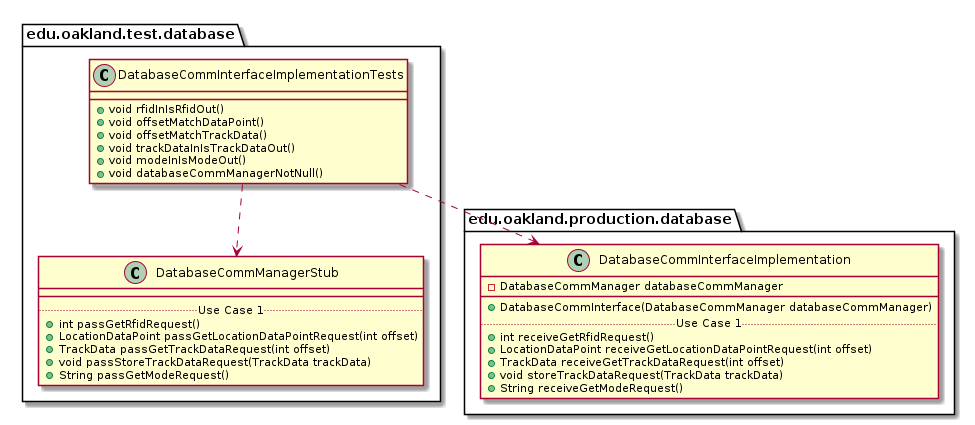

The diagram above was rendered by PlantUML. Its source (embedded in the PNG):
@startuml DatabaseCommInterfaceImplementationTests_DirectDependencies


package edu.oakland.test.database {
    class DatabaseCommInterfaceImplementationTests {
        + void rfidInIsRfidOut()
        + void offsetMatchDataPoint()
        + void offsetMatchTrackData()
        + void trackDataInIsTrackDataOut()
        + void modeInIsModeOut()
        + void databaseCommManagerNotNull()
    }
}



package edu.oakland.test.database {
    class DatabaseCommManagerStub {
        __
        .. Use Case 1 ..
        + int passGetRfidRequest()
        + LocationDataPoint passGetLocationDataPointRequest(int offset)
        + TrackData passGetTrackDataRequest(int offset)
        + void passStoreTrackDataRequest(TrackData trackData)
        + String passGetModeRequest()
    }
}

DatabaseCommInterfaceImplementationTests ..> DatabaseCommManagerStub


package edu.oakland.production.database {
    class DatabaseCommInterfaceImplementation {
        - DatabaseCommManager databaseCommManager
        __
        + DatabaseCommInterface(DatabaseCommManager databaseCommManager)
        .. Use Case 1 ..
        + int receiveGetRfidRequest()
        + LocationDataPoint receiveGetLocationDataPointRequest(int offset)
        + TrackData receiveGetTrackDataRequest(int offset)
        + void storeTrackDataRequest(TrackData trackData)
        + String receiveGetModeRequest()
    }
}

DatabaseCommInterfaceImplementationTests ..> DatabaseCommInterfaceImplementation



@enduml